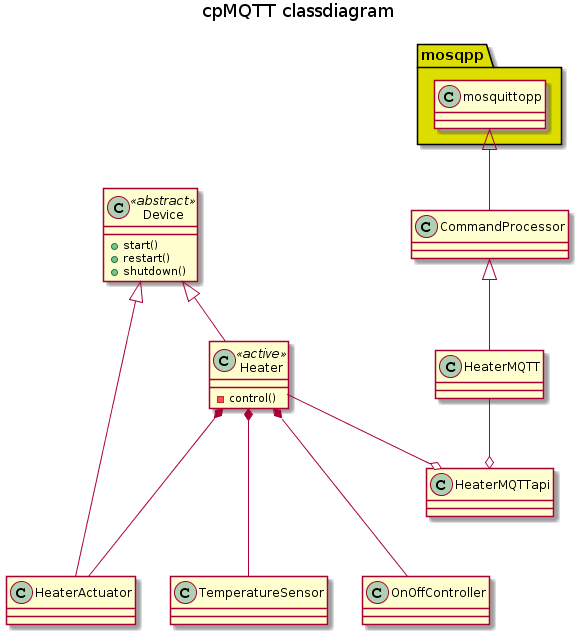

The diagram above was rendered by PlantUML. Its source (embedded in the PNG):
@startuml
title cpMQTT classdiagram

package "mosqpp" #DDDD00 {
class mosquittopp 
} 

class Device <<abstract>> {
+ start()
+ restart()
+ shutdown()
}
class Heater <<active>> {
- control()
}

mosquittopp <|-- CommandProcessor
CommandProcessor <|-- HeaterMQTT
HeaterMQTTapi o-up- Heater
HeaterMQTTapi o-up- HeaterMQTT

Device <|-down- Heater
Device <|-down- HeaterActuator
Heater *--- HeaterActuator
Heater *--- OnOffController
Heater *--- TemperatureSensor
@enduml